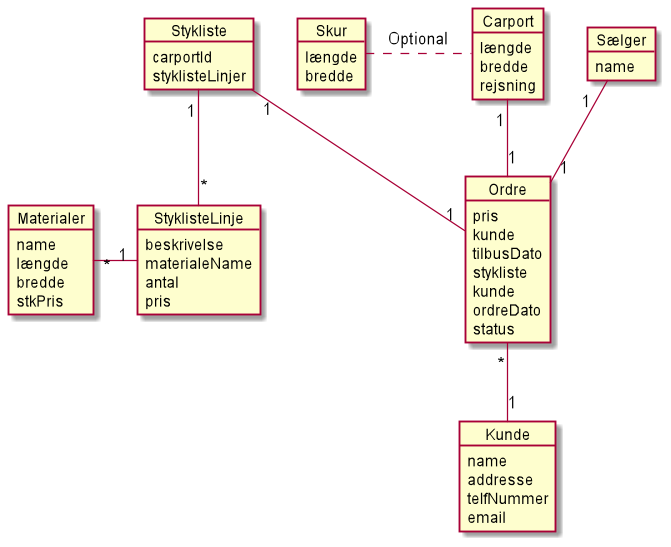

The diagram above was rendered by PlantUML. Its source (embedded in the PNG):
@startuml

object Kunde
Kunde : <size:12>name
Kunde : <size:12>addresse
Kunde : <size:12>telfNummer
Kunde : <size:12>email

object Sælger
Sælger : <size:12>name


object Materialer
Materialer : <size:12>name
Materialer : <size:12>længde
Materialer : <size:12>bredde
Materialer : <size:12>stkPris


object Ordre
Ordre : <size:12>pris
Ordre : <size:12>kunde
Ordre : <size:12>tilbusDato
Ordre : <size:12>stykliste
Ordre : <size:12>kunde
Ordre : <size:12>ordreDato
Ordre : <size:12>status


object Carport
Carport : <size:12>længde
Carport : <size:12>bredde
Carport : <size:12>rejsning

object Skur
Skur : <size:12>længde
Skur : <size:12>bredde

object Stykliste
Stykliste : <size:12>carportId
Stykliste : <size:12>styklisteLinjer

object StyklisteLinje
StyklisteLinje : <size:12>beskrivelse
StyklisteLinje : <size:12>materialeName
StyklisteLinje : <size:12>antal
StyklisteLinje : <size:12>pris

Stykliste "1" -- "1" Ordre

Stykliste "1" -- "*" StyklisteLinje
Materialer "*" - "1" StyklisteLinje

Ordre "*" -- "1" Kunde

Carport "1" -- "1" Ordre

Sælger "1" -- "1" Ordre
Skur . Carport : Optional
@enduml